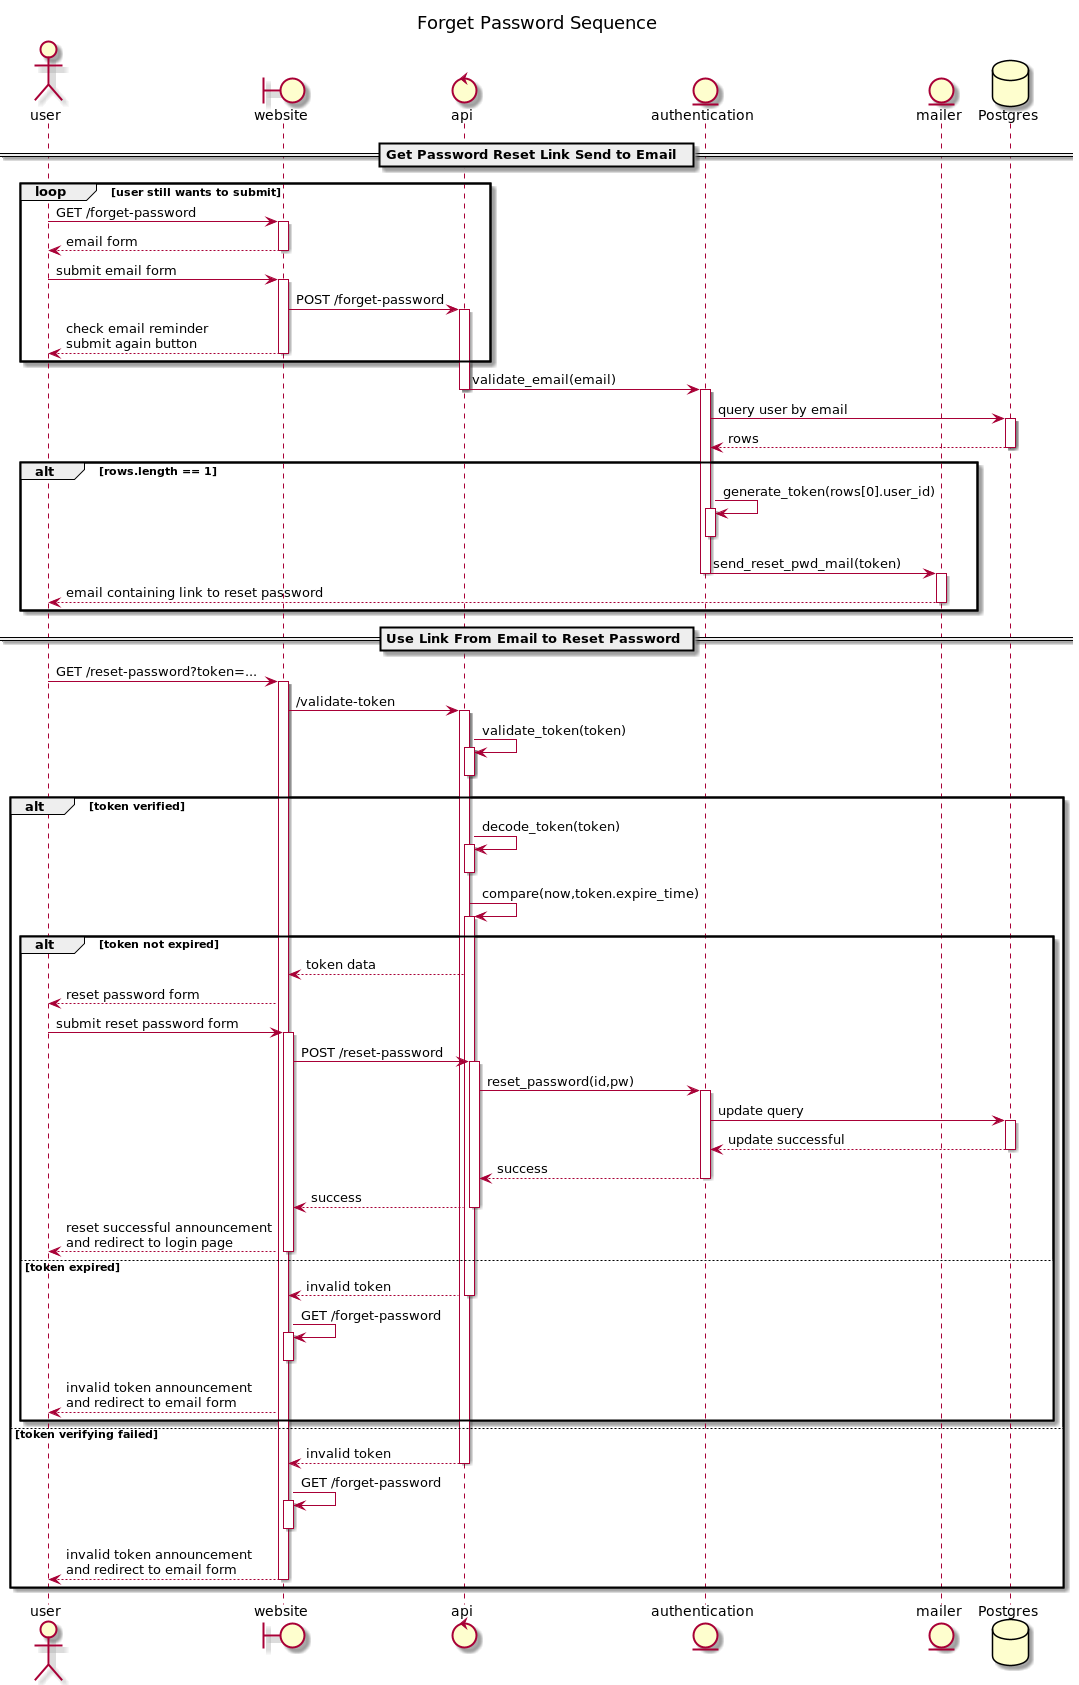

The diagram above was rendered by PlantUML. Its source (embedded in the PNG):
@startuml

title Forget Password Sequence

actor user as U
boundary website as W
control api
entity authentication as A
entity mailer as M
database Postgres as P

== Get Password Reset Link Send to Email  ==

loop user still wants to submit
    U -> W++: GET /forget-password
    return email form
    U -> W++: submit email form
    W -> api++: POST /forget-password
    U <-- W: check email reminder\nsubmit again button
    W--
end
api -> A: validate_email(email)
api --
A++
A -> P: query user by email
activate P
P --> A: rows
deactivate P
alt rows.length == 1
    A -> A++: generate_token(rows[0].user_id)
    A--
    A -> M: send_reset_pwd_mail(token)
    A--
    M++
    U <-- M--: email containing link to reset password
end

== Use Link From Email to Reset Password ==

U -> W ++: GET /reset-password?token=...
W -> api ++: /validate-token
api -> api ++: validate_token(token)
api--
alt token verified
    api -> api++: decode_token(token)
    api--
    api -> api++: compare(now,token.expire_time)
        alt token not expired
            W <-- api: token data
            U <-- W: reset password form
            U -> W++: submit reset password form
            W -> api++: POST /reset-password
            api -> A++: reset_password(id,pw)
            A -> P++: update query
            return update successful
            return success
            return success
            return reset successful announcement\nand redirect to login page
        else token expired
            W <-- api: invalid token
            api--
            W -> W++: GET /forget-password
            W--
            U <-- W: invalid token announcement\nand redirect to email form
        end
else token verifying failed
    return invalid token
    W -> W++: GET /forget-password
    W--
    return invalid token announcement\nand redirect to email form
end
@enduml